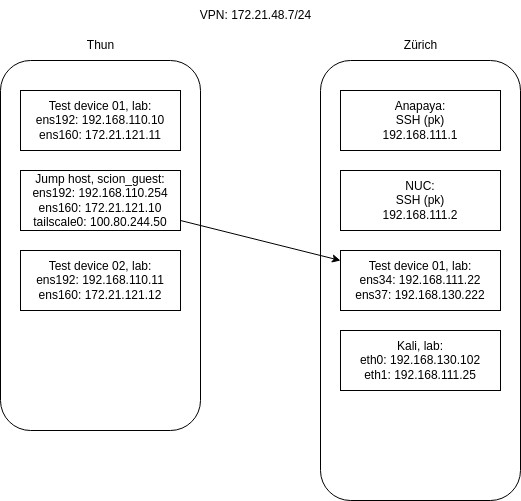

The diagram above was exported from draw.io. Its source (the exported page's mxGraphModel, read from the mxfile embedded in the PNG):
<mxGraphModel dx="666" dy="673" grid="1" gridSize="10" guides="1" tooltips="1" connect="1" arrows="1" fold="1" page="1" pageScale="1" pageWidth="850" pageHeight="1100" math="0" shadow="0">
  <root>
    <mxCell id="0" />
    <mxCell id="1" parent="0" />
    <mxCell id="2" value="" style="rounded=1;whiteSpace=wrap;html=1;" parent="1" vertex="1">
      <mxGeometry x="80" y="400" width="200" height="370" as="geometry" />
    </mxCell>
    <mxCell id="3" value="Thun" style="text;html=1;align=center;verticalAlign=middle;resizable=0;points=[];autosize=1;strokeColor=none;fillColor=none;" parent="1" vertex="1">
      <mxGeometry x="155" y="370" width="50" height="30" as="geometry" />
    </mxCell>
    <mxCell id="4" value="" style="rounded=1;whiteSpace=wrap;html=1;" parent="1" vertex="1">
      <mxGeometry x="400" y="400" width="200" height="440" as="geometry" />
    </mxCell>
    <mxCell id="5" value="Zürich" style="text;html=1;align=center;verticalAlign=middle;resizable=0;points=[];autosize=1;strokeColor=none;fillColor=none;" parent="1" vertex="1">
      <mxGeometry x="470" y="370" width="60" height="30" as="geometry" />
    </mxCell>
    <mxCell id="6" value="Anapaya:&lt;br&gt;SSH (pk)&lt;br&gt;192.168.111.1" style="rounded=0;whiteSpace=wrap;html=1;" parent="1" vertex="1">
      <mxGeometry x="420" y="430" width="160" height="60" as="geometry" />
    </mxCell>
    <mxCell id="7" value="Test device 01, lab:&lt;br&gt;ens34: 192.168.111.22&lt;br&gt;ens37: 192.168.130.222" style="rounded=0;whiteSpace=wrap;html=1;" parent="1" vertex="1">
      <mxGeometry x="420" y="590" width="160" height="60" as="geometry" />
    </mxCell>
    <mxCell id="8" value="NUC:&lt;br&gt;SSH (pk)&lt;br&gt;192.168.111.2" style="rounded=0;whiteSpace=wrap;html=1;" parent="1" vertex="1">
      <mxGeometry x="420" y="510" width="160" height="60" as="geometry" />
    </mxCell>
    <mxCell id="13" style="edgeStyle=none;html=1;" parent="1" source="9" target="7" edge="1">
      <mxGeometry relative="1" as="geometry" />
    </mxCell>
    <mxCell id="9" value="Jump host, scion_guest:&lt;br&gt;ens192: 192.168.110.254&lt;br&gt;ens160: 172.21.121.10&lt;br&gt;tailscale0: 100.80.244.50" style="rounded=0;whiteSpace=wrap;html=1;" parent="1" vertex="1">
      <mxGeometry x="100" y="510" width="160" height="60" as="geometry" />
    </mxCell>
    <mxCell id="12" value="Test device 02, lab:&lt;br style=&quot;border-color: var(--border-color);&quot;&gt;ens192: 192.168.110.11&lt;br style=&quot;border-color: var(--border-color);&quot;&gt;&lt;span style=&quot;border-color: var(--border-color);&quot; lang=&quot;EN-US&quot;&gt;ens160: 172.21.121.12&lt;/span&gt;" style="rounded=0;whiteSpace=wrap;html=1;" parent="1" vertex="1">
      <mxGeometry x="100" y="590" width="160" height="60" as="geometry" />
    </mxCell>
    <mxCell id="14" value="Test device 01, lab:&lt;br style=&quot;border-color: var(--border-color);&quot;&gt;ens192: 192.168.110.10&lt;br style=&quot;border-color: var(--border-color);&quot;&gt;&lt;span style=&quot;border-color: var(--border-color);&quot; lang=&quot;EN-US&quot;&gt;ens160: 172.21.121.11&lt;/span&gt;" style="rounded=0;whiteSpace=wrap;html=1;" parent="1" vertex="1">
      <mxGeometry x="100" y="430" width="160" height="60" as="geometry" />
    </mxCell>
    <mxCell id="15" value="VPN: 172.21.48.7/24" style="text;html=1;align=center;verticalAlign=middle;resizable=0;points=[];autosize=1;strokeColor=none;fillColor=none;" parent="1" vertex="1">
      <mxGeometry x="270" y="340" width="130" height="30" as="geometry" />
    </mxCell>
    <mxCell id="16" value="Kali, lab:&lt;br&gt;eth0: 192.168.130.102&lt;br&gt;eth1: 192.168.111.25" style="rounded=0;whiteSpace=wrap;html=1;" vertex="1" parent="1">
      <mxGeometry x="420" y="670" width="160" height="60" as="geometry" />
    </mxCell>
  </root>
</mxGraphModel>